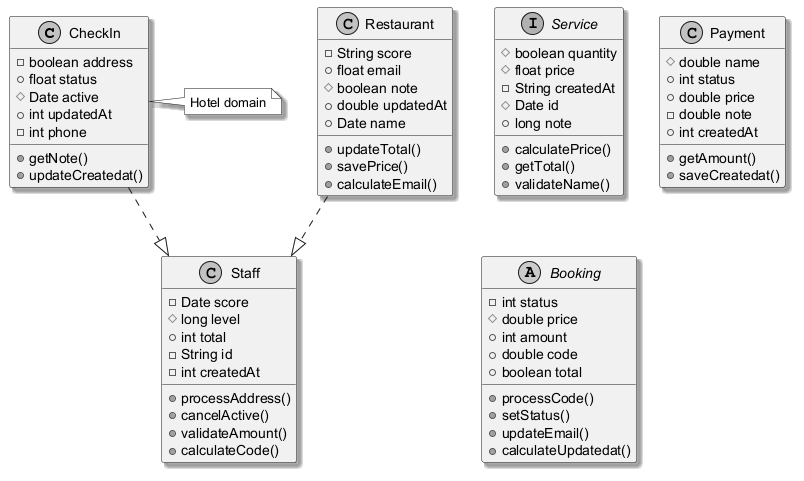

The diagram above was rendered by PlantUML. Its source (embedded in the PNG):
@startuml
skinparam monochrome true
skinparam shadowing true
class CheckIn {
  -boolean address
  +float status
  #Date active
  +int updatedAt
  -int phone
  +getNote()
  +updateCreatedat()
}
interface Service {
  #boolean quantity
  #float price
  -String createdAt
  #Date id
  +long note
  +calculatePrice()
  +getTotal()
  +validateName()
}
class Staff {
  -Date score
  #long level
  +int total
  -String id
  -int createdAt
  +processAddress()
  +cancelActive()
  +validateAmount()
  +calculateCode()
}
class Restaurant {
  -String score
  +float email
  #boolean note
  +double updatedAt
  +Date name
  +updateTotal()
  +savePrice()
  +calculateEmail()
}
class Payment {
  #double name
  +int status
  +double price
  -double note
  +int createdAt
  +getAmount()
  +saveCreatedat()
}
abstract class Booking {
  -int status
  #double price
  +int amount
  +double code
  +boolean total
  +processCode()
  +setStatus()
  +updateEmail()
  +calculateUpdatedat()
}
Restaurant ..|> Staff
CheckIn ..|> Staff
note right of CheckIn : Hotel domain
@enduml